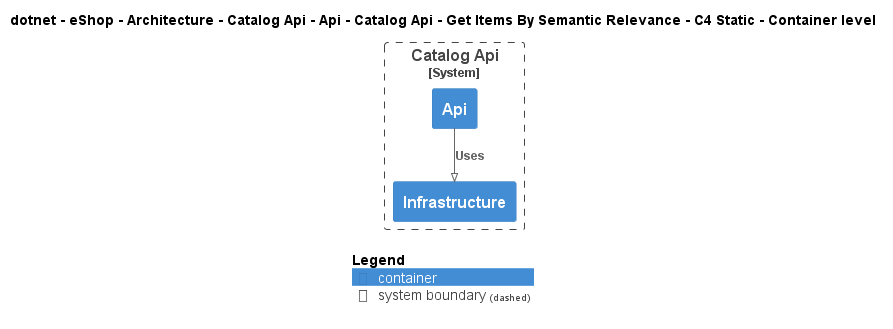

The diagram above was rendered by PlantUML. Its source (embedded in the PNG):
@startuml
!pragma layout smetana
!include ..\..\..\..\..\..\..\..\..\..\..\.c4s\C4_Container.puml

AddElementTag("c4interflow:lifecycle:new", $bgColor=green, $fontColor=#ffffff, $borderColor=green, $shadowing="False")
AddElementTag("c4interflow:lifecycle:changed", $bgColor=orange, $fontColor=#ffffff, $borderColor=orange, $shadowing="False")
AddElementTag("c4interflow:lifecycle:removed", $bgColor=red, $fontColor=#ffffff, $borderColor=red, $shadowing="False")

AddRelTag("c4interflow:lifecycle:new", $textColor=green, $lineColor=green)
AddRelTag("c4interflow:lifecycle:changed", $textColor=orange, $lineColor=orange)
AddRelTag("c4interflow:lifecycle:removed", $textColor=red, $lineColor=red)

SHOW_PERSON_PORTRAIT()
LAYOUT_TOP_DOWN()

skinparam linetype polyline

title dotnet - eShop - Architecture - Catalog Api - Api - Catalog Api - Get Items By Semantic Relevance - C4 Static - Container level


System_Boundary(dotnet.eShop.Architecture.SoftwareSystems.CatalogApi, "Catalog Api") {
    Container(dotnet.eShop.Architecture.SoftwareSystems.CatalogApi.Containers.Api, "Api", "", "")
    Container(dotnet.eShop.Architecture.SoftwareSystems.CatalogApi.Containers.Infrastructure, "Infrastructure", "", "")
}

Rel(dotnet.eShop.Architecture.SoftwareSystems.CatalogApi.Containers.Api, dotnet.eShop.Architecture.SoftwareSystems.CatalogApi.Containers.Infrastructure, "Uses")


SHOW_LEGEND()
@enduml